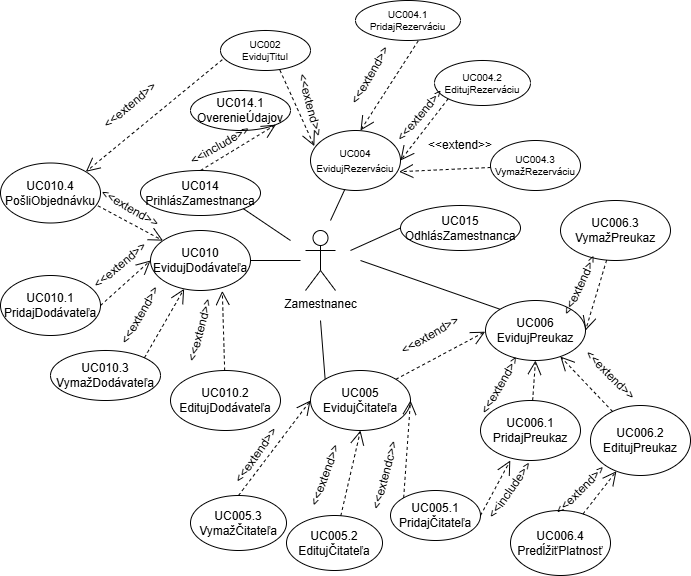

The diagram above was exported from draw.io. Its source (the exported page's mxGraphModel, read from the mxfile embedded in the PNG):
<mxGraphModel dx="1871" dy="634" grid="1" gridSize="10" guides="1" tooltips="1" connect="1" arrows="1" fold="1" page="1" pageScale="1" pageWidth="827" pageHeight="1169" math="0" shadow="0">
  <root>
    <mxCell id="0" />
    <mxCell id="1" parent="0" />
    <mxCell id="SB_AlZ3LGTfEh1m-MHff-1" value="Zamestnanec" style="shape=umlActor;verticalLabelPosition=bottom;verticalAlign=top;html=1;outlineConnect=0;" parent="1" vertex="1">
      <mxGeometry x="275" y="310" width="30" height="60" as="geometry" />
    </mxCell>
    <mxCell id="SB_AlZ3LGTfEh1m-MHff-2" value="&lt;font style=&quot;font-size: 10px;&quot;&gt;UC004&lt;br&gt;EvidujRezerváciu&lt;/font&gt;" style="ellipse;whiteSpace=wrap;html=1;" parent="1" vertex="1">
      <mxGeometry x="280" y="210" width="90" height="60" as="geometry" />
    </mxCell>
    <mxCell id="SB_AlZ3LGTfEh1m-MHff-3" value="" style="endArrow=none;html=1;rounded=0;entryX=0.382;entryY=0.98;entryDx=0;entryDy=0;entryPerimeter=0;" parent="1" target="SB_AlZ3LGTfEh1m-MHff-2" edge="1">
      <mxGeometry width="50" height="50" relative="1" as="geometry">
        <mxPoint x="300" y="300" as="sourcePoint" />
        <mxPoint x="430" y="250" as="targetPoint" />
      </mxGeometry>
    </mxCell>
    <mxCell id="SB_AlZ3LGTfEh1m-MHff-4" value="UC004.1&lt;br&gt;PridajRezerváciu" style="ellipse;whiteSpace=wrap;html=1;fontSize=10;" parent="1" vertex="1">
      <mxGeometry x="325" y="80" width="105" height="40" as="geometry" />
    </mxCell>
    <mxCell id="SB_AlZ3LGTfEh1m-MHff-5" value="UC004.2&lt;br&gt;EditujRezerváciu" style="ellipse;whiteSpace=wrap;html=1;fontSize=10;" parent="1" vertex="1">
      <mxGeometry x="404" y="140" width="96" height="45" as="geometry" />
    </mxCell>
    <mxCell id="SB_AlZ3LGTfEh1m-MHff-6" value="UC004.3&lt;br&gt;VymažRezerváciu" style="ellipse;whiteSpace=wrap;html=1;fontSize=10;" parent="1" vertex="1">
      <mxGeometry x="460" y="220" width="90" height="50" as="geometry" />
    </mxCell>
    <mxCell id="SB_AlZ3LGTfEh1m-MHff-7" value="" style="endArrow=open;dashed=1;endFill=0;endSize=12;html=1;rounded=0;fontSize=10;exitX=0.597;exitY=1.011;exitDx=0;exitDy=0;exitPerimeter=0;" parent="1" source="SB_AlZ3LGTfEh1m-MHff-4" edge="1">
      <mxGeometry width="160" relative="1" as="geometry">
        <mxPoint x="310" y="290" as="sourcePoint" />
        <mxPoint x="330" y="210" as="targetPoint" />
      </mxGeometry>
    </mxCell>
    <mxCell id="SB_AlZ3LGTfEh1m-MHff-8" value="" style="endArrow=open;dashed=1;endFill=0;endSize=12;html=1;rounded=0;fontSize=10;exitX=0;exitY=1;exitDx=0;exitDy=0;entryX=1;entryY=0.5;entryDx=0;entryDy=0;" parent="1" source="SB_AlZ3LGTfEh1m-MHff-5" target="SB_AlZ3LGTfEh1m-MHff-2" edge="1">
      <mxGeometry width="160" relative="1" as="geometry">
        <mxPoint x="310" y="290" as="sourcePoint" />
        <mxPoint x="470" y="290" as="targetPoint" />
      </mxGeometry>
    </mxCell>
    <mxCell id="SB_AlZ3LGTfEh1m-MHff-9" value="" style="endArrow=open;dashed=1;endFill=0;endSize=12;html=1;rounded=0;fontSize=10;entryX=0.984;entryY=0.687;entryDx=0;entryDy=0;entryPerimeter=0;" parent="1" source="SB_AlZ3LGTfEh1m-MHff-6" target="SB_AlZ3LGTfEh1m-MHff-2" edge="1">
      <mxGeometry width="160" relative="1" as="geometry">
        <mxPoint x="310" y="290" as="sourcePoint" />
        <mxPoint x="470" y="290" as="targetPoint" />
      </mxGeometry>
    </mxCell>
    <mxCell id="SB_AlZ3LGTfEh1m-MHff-10" value="&lt;font style=&quot;font-size: 12px;&quot;&gt;&amp;lt;&amp;lt;extend&amp;gt;&amp;gt;&lt;/font&gt;" style="text;html=1;strokeColor=none;fillColor=none;align=center;verticalAlign=middle;whiteSpace=wrap;rounded=0;fontSize=10;rotation=-60;" parent="1" vertex="1">
      <mxGeometry x="310" y="140" width="60" height="30" as="geometry" />
    </mxCell>
    <mxCell id="SB_AlZ3LGTfEh1m-MHff-11" value="&lt;font style=&quot;font-size: 12px;&quot;&gt;&amp;lt;&amp;lt;extend&amp;gt;&amp;gt;&lt;/font&gt;" style="text;html=1;strokeColor=none;fillColor=none;align=center;verticalAlign=middle;whiteSpace=wrap;rounded=0;fontSize=10;rotation=-50;" parent="1" vertex="1">
      <mxGeometry x="360" y="180" width="60" height="30" as="geometry" />
    </mxCell>
    <mxCell id="SB_AlZ3LGTfEh1m-MHff-12" value="&lt;font style=&quot;font-size: 12px;&quot;&gt;&amp;lt;&amp;lt;extend&amp;gt;&amp;gt;&lt;/font&gt;" style="text;html=1;strokeColor=none;fillColor=none;align=center;verticalAlign=middle;whiteSpace=wrap;rounded=0;fontSize=10;rotation=0;" parent="1" vertex="1">
      <mxGeometry x="400" y="210" width="60" height="30" as="geometry" />
    </mxCell>
    <mxCell id="SB_AlZ3LGTfEh1m-MHff-13" value="UC002&lt;br&gt;EvidujTitul" style="ellipse;whiteSpace=wrap;html=1;fontSize=10;" parent="1" vertex="1">
      <mxGeometry x="190" y="110" width="90" height="40" as="geometry" />
    </mxCell>
    <mxCell id="SB_AlZ3LGTfEh1m-MHff-14" value="" style="endArrow=open;dashed=1;endFill=0;endSize=12;html=1;rounded=0;fontSize=10;exitX=0.66;exitY=0.99;exitDx=0;exitDy=0;exitPerimeter=0;entryX=0.042;entryY=0.26;entryDx=0;entryDy=0;entryPerimeter=0;" parent="1" source="SB_AlZ3LGTfEh1m-MHff-13" target="SB_AlZ3LGTfEh1m-MHff-2" edge="1">
      <mxGeometry width="160" relative="1" as="geometry">
        <mxPoint x="230" y="220" as="sourcePoint" />
        <mxPoint x="190" y="220" as="targetPoint" />
      </mxGeometry>
    </mxCell>
    <mxCell id="SB_AlZ3LGTfEh1m-MHff-15" value="&lt;font style=&quot;font-size: 12px;&quot;&gt;&amp;lt;&amp;lt;extend&amp;gt;&amp;gt;&lt;/font&gt;" style="text;html=1;strokeColor=none;fillColor=none;align=center;verticalAlign=middle;whiteSpace=wrap;rounded=0;fontSize=10;rotation=75;" parent="1" vertex="1">
      <mxGeometry x="250" y="170" width="60" height="30" as="geometry" />
    </mxCell>
    <mxCell id="SB_AlZ3LGTfEh1m-MHff-16" value="&lt;font style=&quot;font-size: 12px;&quot;&gt;UC005&lt;br&gt;EvidujČitateľa&lt;/font&gt;" style="ellipse;whiteSpace=wrap;html=1;" parent="1" vertex="1">
      <mxGeometry x="280" y="450" width="100" height="60" as="geometry" />
    </mxCell>
    <mxCell id="SB_AlZ3LGTfEh1m-MHff-17" value="" style="endArrow=none;html=1;rounded=0;fontSize=12;entryX=0;entryY=0;entryDx=0;entryDy=0;" parent="1" target="SB_AlZ3LGTfEh1m-MHff-16" edge="1">
      <mxGeometry width="50" height="50" relative="1" as="geometry">
        <mxPoint x="290" y="400" as="sourcePoint" />
        <mxPoint x="260" y="500" as="targetPoint" />
      </mxGeometry>
    </mxCell>
    <mxCell id="SB_AlZ3LGTfEh1m-MHff-18" value="UC005.1&lt;br&gt;PridajČitateľa" style="ellipse;whiteSpace=wrap;html=1;fontSize=12;" parent="1" vertex="1">
      <mxGeometry x="360" y="570" width="90" height="50" as="geometry" />
    </mxCell>
    <mxCell id="SB_AlZ3LGTfEh1m-MHff-19" value="UC005.2&lt;br&gt;EditujČitateľa" style="ellipse;whiteSpace=wrap;html=1;fontSize=12;" parent="1" vertex="1">
      <mxGeometry x="256" y="595" width="96" height="55" as="geometry" />
    </mxCell>
    <mxCell id="SB_AlZ3LGTfEh1m-MHff-20" value="UC005.3&lt;br&gt;VymažČitateľa" style="ellipse;whiteSpace=wrap;html=1;fontSize=12;" parent="1" vertex="1">
      <mxGeometry x="160" y="575" width="96" height="55" as="geometry" />
    </mxCell>
    <mxCell id="SB_AlZ3LGTfEh1m-MHff-21" value="" style="endArrow=open;dashed=1;endFill=0;endSize=12;html=1;rounded=0;fontSize=12;exitX=0;exitY=0;exitDx=0;exitDy=0;entryX=1;entryY=0.5;entryDx=0;entryDy=0;" parent="1" source="SB_AlZ3LGTfEh1m-MHff-18" target="SB_AlZ3LGTfEh1m-MHff-16" edge="1">
      <mxGeometry width="160" relative="1" as="geometry">
        <mxPoint x="270" y="440" as="sourcePoint" />
        <mxPoint x="430" y="440" as="targetPoint" />
      </mxGeometry>
    </mxCell>
    <mxCell id="SB_AlZ3LGTfEh1m-MHff-22" value="" style="endArrow=open;dashed=1;endFill=0;endSize=12;html=1;rounded=0;fontSize=12;entryX=0.5;entryY=1;entryDx=0;entryDy=0;" parent="1" source="SB_AlZ3LGTfEh1m-MHff-19" target="SB_AlZ3LGTfEh1m-MHff-16" edge="1">
      <mxGeometry width="160" relative="1" as="geometry">
        <mxPoint x="270" y="440" as="sourcePoint" />
        <mxPoint x="430" y="440" as="targetPoint" />
      </mxGeometry>
    </mxCell>
    <mxCell id="SB_AlZ3LGTfEh1m-MHff-23" value="" style="endArrow=open;dashed=1;endFill=0;endSize=12;html=1;rounded=0;fontSize=12;exitX=0.5;exitY=0;exitDx=0;exitDy=0;entryX=0;entryY=0.5;entryDx=0;entryDy=0;" parent="1" source="SB_AlZ3LGTfEh1m-MHff-20" target="SB_AlZ3LGTfEh1m-MHff-16" edge="1">
      <mxGeometry width="160" relative="1" as="geometry">
        <mxPoint x="270" y="440" as="sourcePoint" />
        <mxPoint x="430" y="440" as="targetPoint" />
      </mxGeometry>
    </mxCell>
    <mxCell id="SB_AlZ3LGTfEh1m-MHff-24" value="&amp;lt;&amp;lt;extendc&amp;gt;&amp;gt;" style="text;html=1;strokeColor=none;fillColor=none;align=center;verticalAlign=middle;whiteSpace=wrap;rounded=0;fontSize=12;rotation=-75;" parent="1" vertex="1">
      <mxGeometry x="325" y="540" width="60" height="30" as="geometry" />
    </mxCell>
    <mxCell id="SB_AlZ3LGTfEh1m-MHff-25" value="&amp;lt;&amp;lt;extend&amp;gt;&amp;gt;" style="text;html=1;strokeColor=none;fillColor=none;align=center;verticalAlign=middle;whiteSpace=wrap;rounded=0;fontSize=12;rotation=-70;" parent="1" vertex="1">
      <mxGeometry x="265" y="540" width="60" height="30" as="geometry" />
    </mxCell>
    <mxCell id="SB_AlZ3LGTfEh1m-MHff-26" value="&amp;lt;&amp;lt;extend&amp;gt;&amp;gt;" style="text;html=1;strokeColor=none;fillColor=none;align=center;verticalAlign=middle;whiteSpace=wrap;rounded=0;fontSize=12;rotation=-55;" parent="1" vertex="1">
      <mxGeometry x="196.00000000000003" y="515" width="60" height="40" as="geometry" />
    </mxCell>
    <mxCell id="SB_AlZ3LGTfEh1m-MHff-28" value="" style="endArrow=open;dashed=1;endFill=0;endSize=12;html=1;rounded=0;exitX=1;exitY=0.5;exitDx=0;exitDy=0;entryX=0.298;entryY=1;entryDx=0;entryDy=0;entryPerimeter=0;" parent="1" source="SB_AlZ3LGTfEh1m-MHff-18" target="SB_AlZ3LGTfEh1m-MHff-32" edge="1">
      <mxGeometry width="160" relative="1" as="geometry">
        <mxPoint x="290" y="520" as="sourcePoint" />
        <mxPoint x="484.64466094067257" y="658.7867965644036" as="targetPoint" />
      </mxGeometry>
    </mxCell>
    <mxCell id="SB_AlZ3LGTfEh1m-MHff-29" value="&amp;lt;&amp;lt;include&amp;gt;&amp;gt;" style="text;html=1;align=center;verticalAlign=middle;whiteSpace=wrap;rounded=0;rotation=-55;" parent="1" vertex="1">
      <mxGeometry x="450" y="555" width="60" height="30" as="geometry" />
    </mxCell>
    <mxCell id="SB_AlZ3LGTfEh1m-MHff-30" value="UC006&lt;br&gt;EvidujPreukaz" style="ellipse;whiteSpace=wrap;html=1;" parent="1" vertex="1">
      <mxGeometry x="455" y="380" width="100" height="60" as="geometry" />
    </mxCell>
    <mxCell id="SB_AlZ3LGTfEh1m-MHff-31" value="" style="endArrow=none;html=1;rounded=0;entryX=0;entryY=0;entryDx=0;entryDy=0;" parent="1" target="SB_AlZ3LGTfEh1m-MHff-30" edge="1">
      <mxGeometry width="50" height="50" relative="1" as="geometry">
        <mxPoint x="330" y="340" as="sourcePoint" />
        <mxPoint x="910" y="530" as="targetPoint" />
      </mxGeometry>
    </mxCell>
    <mxCell id="SB_AlZ3LGTfEh1m-MHff-32" value="UC006.1&lt;br&gt;PridajPreukaz" style="ellipse;whiteSpace=wrap;html=1;" parent="1" vertex="1">
      <mxGeometry x="450" y="480" width="100" height="60" as="geometry" />
    </mxCell>
    <mxCell id="SB_AlZ3LGTfEh1m-MHff-33" value="UC006.2&lt;br&gt;EditujPreukaz" style="ellipse;whiteSpace=wrap;html=1;" parent="1" vertex="1">
      <mxGeometry x="560" y="485" width="100" height="70" as="geometry" />
    </mxCell>
    <mxCell id="SB_AlZ3LGTfEh1m-MHff-34" value="UC006.3&lt;br&gt;VymažPreukaz" style="ellipse;whiteSpace=wrap;html=1;" parent="1" vertex="1">
      <mxGeometry x="530" y="280" width="110" height="60" as="geometry" />
    </mxCell>
    <mxCell id="SB_AlZ3LGTfEh1m-MHff-35" value="" style="endArrow=open;dashed=1;endFill=0;endSize=12;html=1;rounded=0;entryX=0.5;entryY=1;entryDx=0;entryDy=0;" parent="1" source="SB_AlZ3LGTfEh1m-MHff-32" target="SB_AlZ3LGTfEh1m-MHff-30" edge="1">
      <mxGeometry width="160" relative="1" as="geometry">
        <mxPoint x="800" y="530" as="sourcePoint" />
        <mxPoint x="960" y="530" as="targetPoint" />
      </mxGeometry>
    </mxCell>
    <mxCell id="SB_AlZ3LGTfEh1m-MHff-36" value="" style="endArrow=open;dashed=1;endFill=0;endSize=12;html=1;rounded=0;" parent="1" source="SB_AlZ3LGTfEh1m-MHff-33" target="SB_AlZ3LGTfEh1m-MHff-30" edge="1">
      <mxGeometry width="160" relative="1" as="geometry">
        <mxPoint x="800" y="530" as="sourcePoint" />
        <mxPoint x="960" y="530" as="targetPoint" />
      </mxGeometry>
    </mxCell>
    <mxCell id="SB_AlZ3LGTfEh1m-MHff-37" value="" style="endArrow=open;dashed=1;endFill=0;endSize=12;html=1;rounded=0;entryX=1;entryY=0.5;entryDx=0;entryDy=0;" parent="1" source="SB_AlZ3LGTfEh1m-MHff-34" target="SB_AlZ3LGTfEh1m-MHff-30" edge="1">
      <mxGeometry width="160" relative="1" as="geometry">
        <mxPoint x="800" y="530" as="sourcePoint" />
        <mxPoint x="960" y="530" as="targetPoint" />
      </mxGeometry>
    </mxCell>
    <mxCell id="SB_AlZ3LGTfEh1m-MHff-38" value="&amp;lt;&amp;lt;extend&amp;gt;&amp;gt;" style="text;html=1;strokeColor=none;fillColor=none;align=center;verticalAlign=middle;whiteSpace=wrap;rounded=0;rotation=-65;" parent="1" vertex="1">
      <mxGeometry x="520" y="350" width="60" height="30" as="geometry" />
    </mxCell>
    <mxCell id="SB_AlZ3LGTfEh1m-MHff-39" value="&amp;lt;&amp;lt;extend&amp;gt;&amp;gt;" style="text;html=1;strokeColor=none;fillColor=none;align=center;verticalAlign=middle;whiteSpace=wrap;rounded=0;rotation=45;" parent="1" vertex="1">
      <mxGeometry x="550" y="440" width="60" height="30" as="geometry" />
    </mxCell>
    <mxCell id="SB_AlZ3LGTfEh1m-MHff-40" value="&amp;lt;&amp;lt;extend&amp;gt;&amp;gt;" style="text;html=1;strokeColor=none;fillColor=none;align=center;verticalAlign=middle;whiteSpace=wrap;rounded=0;rotation=-60;" parent="1" vertex="1">
      <mxGeometry x="440" y="450" width="60" height="30" as="geometry" />
    </mxCell>
    <mxCell id="SB_AlZ3LGTfEh1m-MHff-42" value="" style="endArrow=open;dashed=1;endFill=0;endSize=12;html=1;rounded=0;entryX=0;entryY=1;entryDx=0;entryDy=0;exitX=1;exitY=0;exitDx=0;exitDy=0;" parent="1" source="SB_AlZ3LGTfEh1m-MHff-16" edge="1">
      <mxGeometry width="160" relative="1" as="geometry">
        <mxPoint x="440" y="450" as="sourcePoint" />
        <mxPoint x="454.64466094067257" y="411.21320343559637" as="targetPoint" />
      </mxGeometry>
    </mxCell>
    <mxCell id="SB_AlZ3LGTfEh1m-MHff-43" value="&amp;lt;&amp;lt;extend&amp;gt;&amp;gt;" style="text;html=1;strokeColor=none;fillColor=none;align=center;verticalAlign=middle;whiteSpace=wrap;rounded=0;rotation=-30;" parent="1" vertex="1">
      <mxGeometry x="370" y="400" width="60" height="30" as="geometry" />
    </mxCell>
    <mxCell id="SB_AlZ3LGTfEh1m-MHff-44" value="UC006.4&lt;div&gt;PredĺžiťPlatnosť&lt;/div&gt;" style="ellipse;whiteSpace=wrap;html=1;" parent="1" vertex="1">
      <mxGeometry x="480" y="590" width="100" height="65" as="geometry" />
    </mxCell>
    <mxCell id="SB_AlZ3LGTfEh1m-MHff-45" value="" style="endArrow=open;dashed=1;endFill=0;endSize=12;html=1;rounded=0;" parent="1" source="SB_AlZ3LGTfEh1m-MHff-44" target="SB_AlZ3LGTfEh1m-MHff-33" edge="1">
      <mxGeometry width="160" relative="1" as="geometry">
        <mxPoint x="810" y="610" as="sourcePoint" />
        <mxPoint x="1130" y="570" as="targetPoint" />
      </mxGeometry>
    </mxCell>
    <mxCell id="SB_AlZ3LGTfEh1m-MHff-46" value="&amp;lt;&amp;lt;extend&amp;gt;&amp;gt;" style="text;html=1;align=center;verticalAlign=middle;whiteSpace=wrap;rounded=0;rotation=-45;" parent="1" vertex="1">
      <mxGeometry x="520" y="554.5" width="60" height="30" as="geometry" />
    </mxCell>
    <mxCell id="SB_AlZ3LGTfEh1m-MHff-49" value="UC010&lt;br&gt;EvidujDodávateľa" style="ellipse;whiteSpace=wrap;html=1;" parent="1" vertex="1">
      <mxGeometry x="120" y="310" width="100" height="60" as="geometry" />
    </mxCell>
    <mxCell id="SB_AlZ3LGTfEh1m-MHff-50" value="UC010.1&lt;br&gt;PridajDodávateľa" style="ellipse;whiteSpace=wrap;html=1;" parent="1" vertex="1">
      <mxGeometry x="-30" y="355" width="100" height="60" as="geometry" />
    </mxCell>
    <mxCell id="SB_AlZ3LGTfEh1m-MHff-51" value="UC010.2&lt;br&gt;EditujDodávateľa" style="ellipse;whiteSpace=wrap;html=1;" parent="1" vertex="1">
      <mxGeometry x="140" y="450" width="110" height="60" as="geometry" />
    </mxCell>
    <mxCell id="SB_AlZ3LGTfEh1m-MHff-52" value="UC010.3&lt;br&gt;VymažDodávateľa" style="ellipse;whiteSpace=wrap;html=1;" parent="1" vertex="1">
      <mxGeometry x="20" y="430" width="110" height="50" as="geometry" />
    </mxCell>
    <mxCell id="SB_AlZ3LGTfEh1m-MHff-53" value="" style="endArrow=none;html=1;rounded=0;entryX=1;entryY=0.5;entryDx=0;entryDy=0;" parent="1" target="SB_AlZ3LGTfEh1m-MHff-49" edge="1">
      <mxGeometry width="50" height="50" relative="1" as="geometry">
        <mxPoint x="270" y="340" as="sourcePoint" />
        <mxPoint x="-120" y="335" as="targetPoint" />
      </mxGeometry>
    </mxCell>
    <mxCell id="SB_AlZ3LGTfEh1m-MHff-54" value="" style="endArrow=open;dashed=1;endFill=0;endSize=12;html=1;rounded=0;exitX=1;exitY=0.5;exitDx=0;exitDy=0;entryX=0;entryY=0.5;entryDx=0;entryDy=0;" parent="1" source="SB_AlZ3LGTfEh1m-MHff-50" target="SB_AlZ3LGTfEh1m-MHff-49" edge="1">
      <mxGeometry width="160" relative="1" as="geometry">
        <mxPoint x="-230" y="365" as="sourcePoint" />
        <mxPoint x="-70" y="365" as="targetPoint" />
      </mxGeometry>
    </mxCell>
    <mxCell id="SB_AlZ3LGTfEh1m-MHff-55" value="" style="endArrow=open;dashed=1;endFill=0;endSize=12;html=1;rounded=0;entryX=0.718;entryY=1.007;entryDx=0;entryDy=0;entryPerimeter=0;" parent="1" source="SB_AlZ3LGTfEh1m-MHff-51" target="SB_AlZ3LGTfEh1m-MHff-49" edge="1">
      <mxGeometry width="160" relative="1" as="geometry">
        <mxPoint x="-230" y="365" as="sourcePoint" />
        <mxPoint x="-70" y="365" as="targetPoint" />
      </mxGeometry>
    </mxCell>
    <mxCell id="SB_AlZ3LGTfEh1m-MHff-56" value="" style="endArrow=open;dashed=1;endFill=0;endSize=12;html=1;rounded=0;exitX=1;exitY=0;exitDx=0;exitDy=0;" parent="1" source="SB_AlZ3LGTfEh1m-MHff-52" target="SB_AlZ3LGTfEh1m-MHff-49" edge="1">
      <mxGeometry width="160" relative="1" as="geometry">
        <mxPoint x="-230" y="365" as="sourcePoint" />
        <mxPoint x="-70" y="365" as="targetPoint" />
      </mxGeometry>
    </mxCell>
    <mxCell id="SB_AlZ3LGTfEh1m-MHff-57" value="&amp;lt;&amp;lt;extend&amp;gt;&amp;gt;" style="text;html=1;strokeColor=none;fillColor=none;align=center;verticalAlign=middle;whiteSpace=wrap;rounded=0;rotation=-40;" parent="1" vertex="1">
      <mxGeometry x="60" y="330" width="60" height="30" as="geometry" />
    </mxCell>
    <mxCell id="SB_AlZ3LGTfEh1m-MHff-58" value="&amp;lt;&amp;lt;extend&amp;gt;&amp;gt;" style="text;html=1;strokeColor=none;fillColor=none;align=center;verticalAlign=middle;whiteSpace=wrap;rounded=0;rotation=-60;" parent="1" vertex="1">
      <mxGeometry x="80" y="380" width="60" height="30" as="geometry" />
    </mxCell>
    <mxCell id="SB_AlZ3LGTfEh1m-MHff-59" value="&amp;lt;&amp;lt;extend&amp;gt;&amp;gt;" style="text;html=1;strokeColor=none;fillColor=none;align=center;verticalAlign=middle;whiteSpace=wrap;rounded=0;rotation=-75;" parent="1" vertex="1">
      <mxGeometry x="140" y="395" width="60" height="30" as="geometry" />
    </mxCell>
    <mxCell id="SB_AlZ3LGTfEh1m-MHff-62" value="UC014&lt;div&gt;PrihlásZamestnanca&lt;/div&gt;" style="ellipse;whiteSpace=wrap;html=1;" parent="1" vertex="1">
      <mxGeometry x="110" y="250" width="120" height="45" as="geometry" />
    </mxCell>
    <mxCell id="SB_AlZ3LGTfEh1m-MHff-63" value="" style="endArrow=none;html=1;rounded=0;entryX=1;entryY=1;entryDx=0;entryDy=0;" parent="1" target="SB_AlZ3LGTfEh1m-MHff-62" edge="1">
      <mxGeometry width="50" height="50" relative="1" as="geometry">
        <mxPoint x="260" y="320" as="sourcePoint" />
        <mxPoint x="-20" y="210" as="targetPoint" />
      </mxGeometry>
    </mxCell>
    <mxCell id="SB_AlZ3LGTfEh1m-MHff-64" value="UC014.1&lt;div&gt;OverenieÚdajov&lt;/div&gt;" style="ellipse;whiteSpace=wrap;html=1;" parent="1" vertex="1">
      <mxGeometry x="160" y="170" width="100" height="40" as="geometry" />
    </mxCell>
    <mxCell id="SB_AlZ3LGTfEh1m-MHff-65" value="" style="endArrow=open;dashed=1;endFill=0;endSize=12;html=1;rounded=0;exitX=0.5;exitY=0;exitDx=0;exitDy=0;entryX=1;entryY=1;entryDx=0;entryDy=0;" parent="1" source="SB_AlZ3LGTfEh1m-MHff-62" target="SB_AlZ3LGTfEh1m-MHff-64" edge="1">
      <mxGeometry width="160" relative="1" as="geometry">
        <mxPoint x="50" y="240" as="sourcePoint" />
        <mxPoint x="210" y="240" as="targetPoint" />
      </mxGeometry>
    </mxCell>
    <mxCell id="SB_AlZ3LGTfEh1m-MHff-66" value="&amp;lt;&amp;lt;include&amp;gt;&amp;gt;" style="text;html=1;align=center;verticalAlign=middle;whiteSpace=wrap;rounded=0;rotation=-30;" parent="1" vertex="1">
      <mxGeometry x="160" y="210" width="60" height="30" as="geometry" />
    </mxCell>
    <mxCell id="SB_AlZ3LGTfEh1m-MHff-67" value="UC015&lt;div&gt;OdhlásZamestnanca&lt;/div&gt;" style="ellipse;whiteSpace=wrap;html=1;" parent="1" vertex="1">
      <mxGeometry x="370" y="285" width="120" height="45" as="geometry" />
    </mxCell>
    <mxCell id="SB_AlZ3LGTfEh1m-MHff-68" value="" style="endArrow=none;html=1;rounded=0;entryX=0;entryY=0.5;entryDx=0;entryDy=0;" parent="1" target="SB_AlZ3LGTfEh1m-MHff-67" edge="1">
      <mxGeometry width="50" height="50" relative="1" as="geometry">
        <mxPoint x="320" y="330" as="sourcePoint" />
        <mxPoint x="340" y="370" as="targetPoint" />
      </mxGeometry>
    </mxCell>
    <mxCell id="VAZulrabskF-9ve6VI0e-1" value="UC010.4&lt;div&gt;PošliObjednávku&lt;/div&gt;" style="ellipse;whiteSpace=wrap;html=1;" parent="1" vertex="1">
      <mxGeometry x="-30" y="242.5" width="100" height="60" as="geometry" />
    </mxCell>
    <mxCell id="VAZulrabskF-9ve6VI0e-2" value="" style="endArrow=open;dashed=1;endFill=0;endSize=12;html=1;rounded=0;exitX=0.974;exitY=0.713;exitDx=0;exitDy=0;exitPerimeter=0;" parent="1" source="VAZulrabskF-9ve6VI0e-1" target="SB_AlZ3LGTfEh1m-MHff-49" edge="1">
      <mxGeometry width="160" relative="1" as="geometry">
        <mxPoint x="60" y="330" as="sourcePoint" />
        <mxPoint x="220" y="330" as="targetPoint" />
      </mxGeometry>
    </mxCell>
    <mxCell id="VAZulrabskF-9ve6VI0e-3" value="&amp;lt;&amp;lt;extend&amp;gt;&amp;gt;" style="text;html=1;align=center;verticalAlign=middle;whiteSpace=wrap;rounded=0;rotation=30;" parent="1" vertex="1">
      <mxGeometry x="70" y="272.5" width="60" height="30" as="geometry" />
    </mxCell>
    <mxCell id="VAZulrabskF-9ve6VI0e-4" value="" style="endArrow=open;dashed=1;endFill=0;endSize=12;html=1;rounded=0;entryX=1;entryY=0;entryDx=0;entryDy=0;exitX=0.02;exitY=0.73;exitDx=0;exitDy=0;exitPerimeter=0;" parent="1" source="SB_AlZ3LGTfEh1m-MHff-13" target="VAZulrabskF-9ve6VI0e-1" edge="1">
      <mxGeometry width="160" relative="1" as="geometry">
        <mxPoint x="170" y="170" as="sourcePoint" />
        <mxPoint x="220" y="330" as="targetPoint" />
      </mxGeometry>
    </mxCell>
    <mxCell id="VAZulrabskF-9ve6VI0e-5" value="&amp;lt;&amp;lt;extend&amp;gt;&amp;gt;" style="text;html=1;align=center;verticalAlign=middle;whiteSpace=wrap;rounded=0;rotation=-40;" parent="1" vertex="1">
      <mxGeometry x="70" y="170" width="60" height="30" as="geometry" />
    </mxCell>
  </root>
</mxGraphModel>